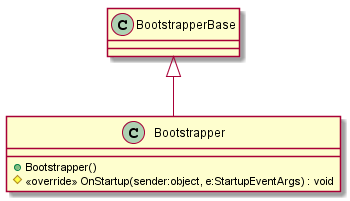

The diagram above was rendered by PlantUML. Its source (embedded in the PNG):
@startuml
class Bootstrapper {
    + Bootstrapper()
    # <<override>> OnStartup(sender:object, e:StartupEventArgs) : void
}
BootstrapperBase <|-- Bootstrapper
@enduml